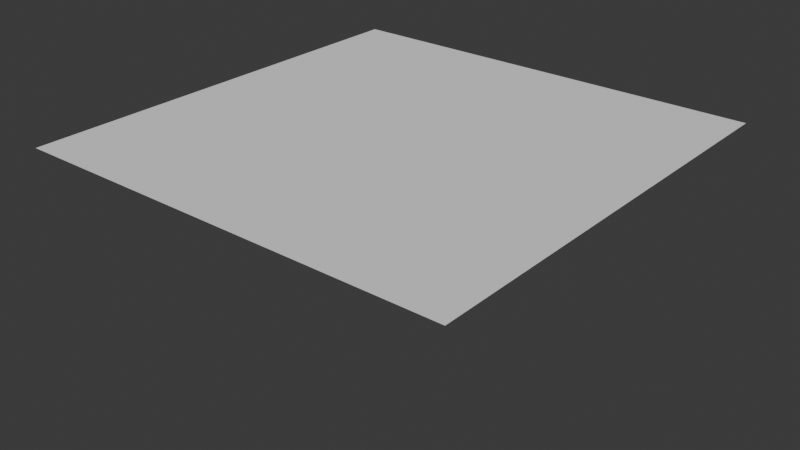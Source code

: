 # Source: 007.Vista.blend  (saved by Blender 4.1.23; exported with 4.5.12 LTS)
import bpy
from mathutils import Matrix  # noqa: F401  (used for matrix-valued properties, if any)

bpy.ops.wm.read_factory_settings(use_empty=True)
scene = bpy.context.scene
scene.name = 'Scene'

# ---- collections
col_collection = bpy.data.collections.new('Collection'); scene.collection.children.link(col_collection)

# ---- world
world_world = bpy.data.worlds.new('World'); scene.world = world_world
world_world.use_nodes = True; world_world.node_tree.nodes.clear()
_N = world_world.node_tree.nodes; _L = world_world.node_tree.links
n0 = _N.new('ShaderNodeOutputWorld'); n0.name = 'World Output'; n0.location = (300, 300)
n1 = _N.new('ShaderNodeBackground'); n1.name = 'Background'; n1.location = (10, 300)
n1.inputs[0].default_value = (0.05088, 0.05088, 0.05088, 1.0)
_L.new(n1.outputs[0], n0.inputs[0])
n0.is_active_output = True
world_world.color = (0.05088, 0.05088, 0.05088)
world_world.use_sun_shadow = False
world_world.sun_shadow_jitter_overblur = 0.0

# ---- meshes
me_plane = bpy.data.meshes.new('Plane')
me_plane.from_pydata([(-1.0, -1.0, 0.0), (1.0, -1.0, 0.0), (-1.0, 1.0, 0.0), (1.0, 1.0, 0.0)], [], [(0, 1, 3, 2)])
_uv = me_plane.uv_layers.new(name='UVMap')
_uv.uv.foreach_set('vector', [0.0, 0.0, 1.0, 0.0, 1.0, 1.0, 0.0, 1.0])
me_plane.update()

# ---- objects
ob_plane = bpy.data.objects.new('Plane', me_plane)

# ---- transforms, parenting, visibility, modifiers, constraints
ob_plane.location = (0.0, 0.0, 0.0)
_m = ob_plane.modifiers.new('Subdivision', 'SUBSURF')
_m.subdivision_type = 'SIMPLE'
_m.levels = 6
_m = ob_plane.modifiers.new('Displace', 'DISPLACE')
_m.mid_level = 0.0
_m.strength = 0.4
_m = ob_plane.modifiers.new('Decimate', 'DECIMATE')
_m.ratio = 0.4
_m = ob_plane.modifiers.new('Decimate.001', 'DECIMATE')
_m.decimate_type = 'DISSOLVE'
_m.angle_limit = 0.1571

# ---- collection membership
col_collection.objects.link(ob_plane)

# ---- scene / render settings (as saved in the file)
scene.frame_start = 1; scene.frame_end = 250; scene.frame_set(1)
scene.render.engine = 'BLENDER_EEVEE_NEXT'
scene.cycles.sampling_pattern = 'TABULATED_SOBOL'
scene.eevee.ray_tracing_options.trace_max_roughness = 0.0
bpy.context.view_layer.update()

# ---- added for rendering (the .blend has no active camera and no usable light): camera, sun
cam_auto = bpy.data.cameras.new('AutoCamera')
cam_auto.lens = 50.0
cam_auto.sensor_width = 36.0
cam_auto.clip_end = 1000.0
ob_auto_camera = bpy.data.objects.new('AutoCamera', cam_auto)
scene.collection.objects.link(ob_auto_camera)
ob_auto_camera.location = (2.61693, -3.14032, 2.09354)
ob_auto_camera.rotation_euler = (1.09748, -7.21219e-08, 0.694738)
scene.camera = ob_auto_camera
light_auto_sun = bpy.data.lights.new('AutoSun', 'SUN')
light_auto_sun.energy = 3.0
light_auto_sun.angle = 0.0523599
ob_auto_sun = bpy.data.objects.new('AutoSun', light_auto_sun)
scene.collection.objects.link(ob_auto_sun)
ob_auto_sun.rotation_euler = (0.872665, 0.174533, 0.523599)
bpy.context.view_layer.update()
